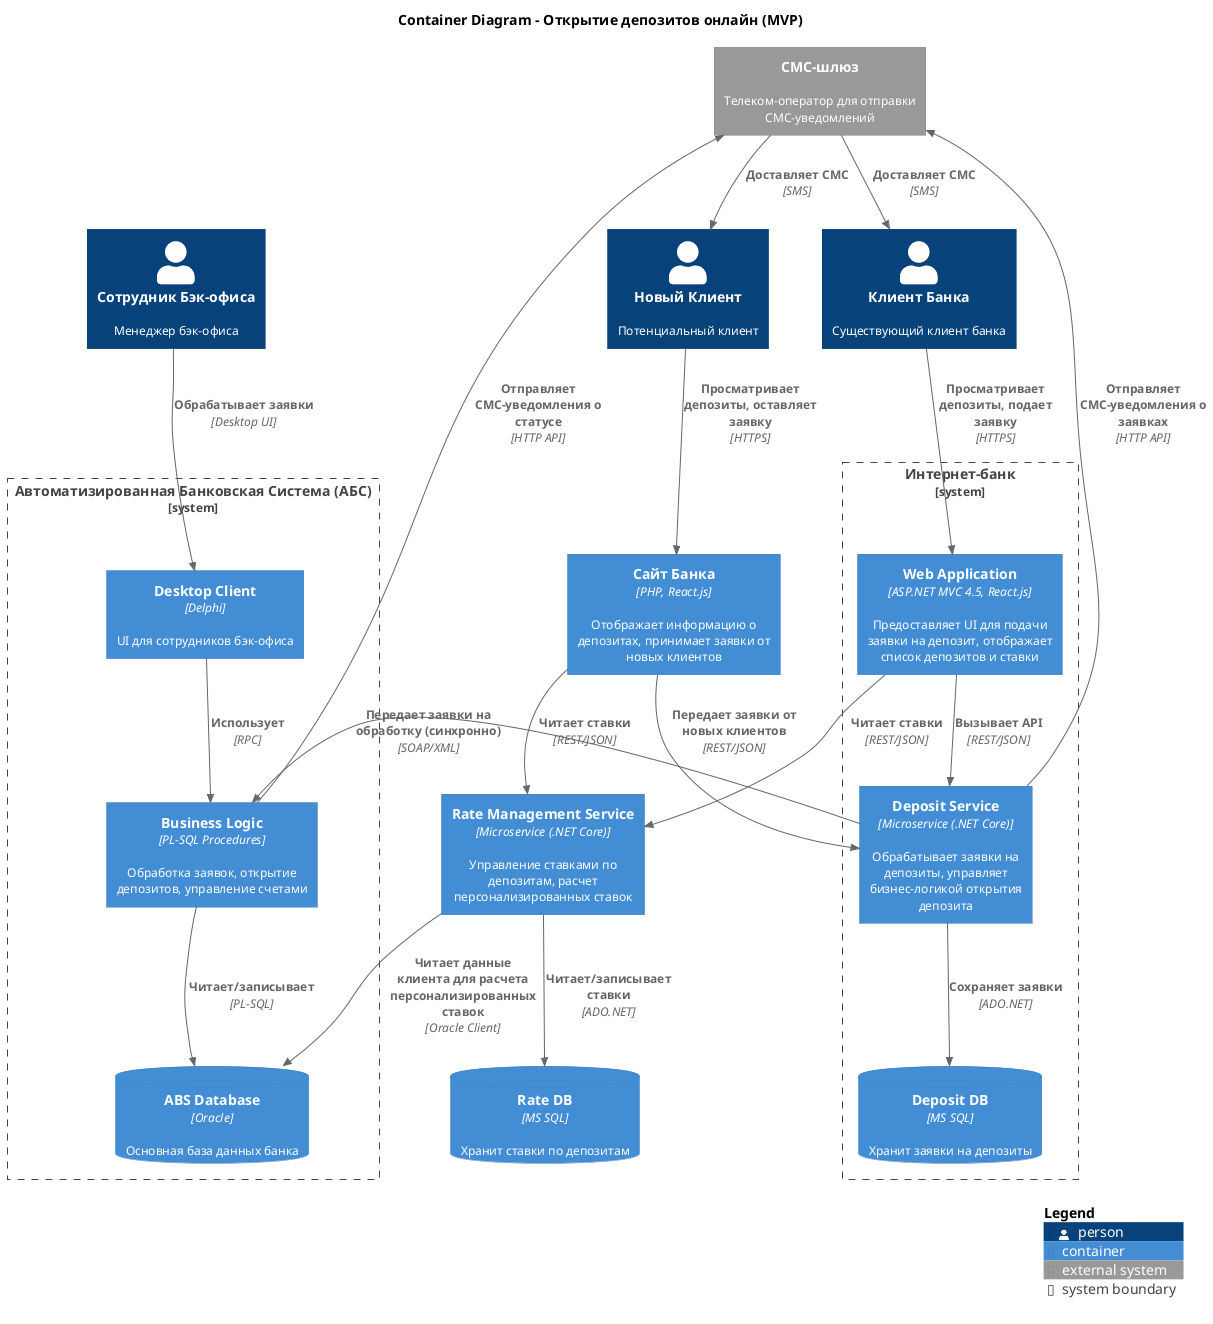

The diagram above was rendered by PlantUML. Its source (embedded in the PNG):
@startuml Container Diagram - Открытие депозитов онлайн
!include https://raw.githubusercontent.com/plantuml-stdlib/C4-PlantUML/master/C4_Container.puml

skinparam defaultFontName Arial
skinparam defaultFontSize 12

LAYOUT_WITH_LEGEND()

title Container Diagram - Открытие депозитов онлайн (MVP)

Person(client, "Клиент Банка", "Существующий клиент банка")
Person(new_client, "Новый Клиент", "Потенциальный клиент")
Person(backoffice, "Сотрудник Бэк-офиса", "Менеджер бэк-офиса")

System_Boundary(ibank, "Интернет-банк") {
    Container(ibank_web, "Web Application", "ASP.NET MVC 4.5, React.js", "Предоставляет UI для подачи заявки на депозит, отображает список депозитов и ставки")
    Container(deposit_service, "Deposit Service", "Microservice (.NET Core)", "Обрабатывает заявки на депозиты, управляет бизнес-логикой открытия депозита")
    ContainerDb(deposit_db, "Deposit DB", "MS SQL", "Хранит заявки на депозиты")
}

Container(website, "Сайт Банка", "PHP, React.js", "Отображает информацию о депозитах, принимает заявки от новых клиентов")

Container(rate_service, "Rate Management Service", "Microservice (.NET Core)", "Управление ставками по депозитам, расчет персонализированных ставок")
ContainerDb(rate_db, "Rate DB", "MS SQL", "Хранит ставки по депозитам")

System_Boundary(abs_system, "Автоматизированная Банковская Система (АБС)") {
    Container(abs_desktop, "Desktop Client", "Delphi", "UI для сотрудников бэк-офиса")
    Container(abs_logic, "Business Logic", "PL-SQL Procedures", "Обработка заявок, открытие депозитов, управление счетами")
    ContainerDb(abs_db, "ABS Database", "Oracle", "Основная база данных банка")
}

System_Ext(sms_gateway, "СМС-шлюз", "Телеком-оператор для отправки СМС-уведомлений")

' Взаимодействие клиентов
Rel(client, ibank_web, "Просматривает депозиты, подает заявку", "HTTPS")
Rel(new_client, website, "Просматривает депозиты, оставляет заявку", "HTTPS")
Rel(backoffice, abs_desktop, "Обрабатывает заявки", "Desktop UI")

' Интернет-банк
Rel(ibank_web, deposit_service, "Вызывает API", "REST/JSON")
Rel(ibank_web, rate_service, "Читает ставки", "REST/JSON")
Rel(deposit_service, deposit_db, "Сохраняет заявки", "ADO.NET")
Rel(deposit_service, abs_logic, "Передает заявки на обработку (синхронно)", "SOAP/XML")

' Сайт
Rel(website, deposit_service, "Передает заявки от новых клиентов", "REST/JSON")
Rel(website, rate_service, "Читает ставки", "REST/JSON")

' Сервис ставок
Rel(rate_service, rate_db, "Читает/записывает ставки", "ADO.NET")
Rel(rate_service, abs_db, "Читает данные клиента для расчета персонализированных ставок", "Oracle Client")

' АБС
Rel(abs_desktop, abs_logic, "Использует", "RPC")
Rel(abs_logic, abs_db, "Читает/записывает", "PL-SQL")

' Уведомления
Rel(deposit_service, sms_gateway, "Отправляет СМС-уведомления о заявках", "HTTP API")
Rel(abs_logic, sms_gateway, "Отправляет СМС-уведомления о статусе", "HTTP API")
Rel(sms_gateway, client, "Доставляет СМС", "SMS")
Rel(sms_gateway, new_client, "Доставляет СМС", "SMS")

SHOW_LEGEND()

@enduml